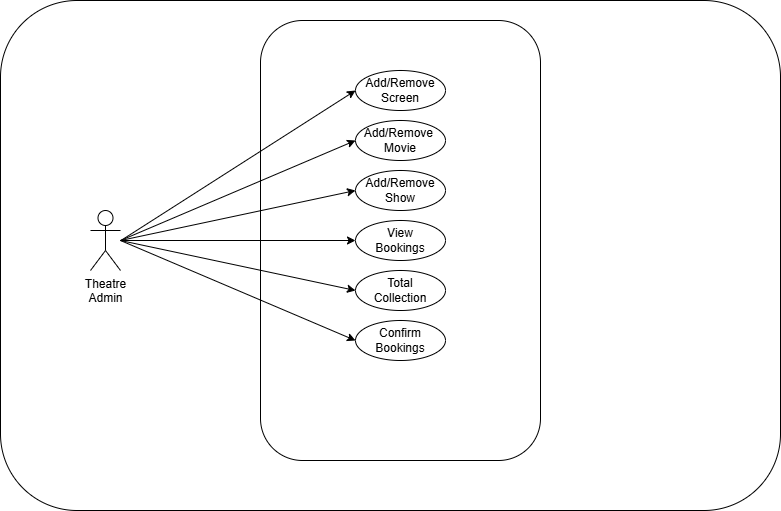

The diagram above was exported from draw.io. Its source (the exported page's mxGraphModel, read from the mxfile embedded in the PNG):
<mxGraphModel dx="1036" dy="589" grid="1" gridSize="10" guides="1" tooltips="1" connect="1" arrows="1" fold="1" page="1" pageScale="1" pageWidth="850" pageHeight="1100" math="0" shadow="0">
  <root>
    <mxCell id="0" />
    <mxCell id="1" parent="0" />
    <mxCell id="geHuIHxZ99nbW4h7Ztlh-1" value="" style="rounded=1;whiteSpace=wrap;html=1;" parent="1" vertex="1">
      <mxGeometry x="30" y="30" width="780" height="510" as="geometry" />
    </mxCell>
    <mxCell id="geHuIHxZ99nbW4h7Ztlh-2" value="" style="rounded=1;whiteSpace=wrap;html=1;" parent="1" vertex="1">
      <mxGeometry x="290" y="50" width="280" height="440" as="geometry" />
    </mxCell>
    <mxCell id="geHuIHxZ99nbW4h7Ztlh-4" value="Theatre&lt;div&gt;Admin&lt;/div&gt;" style="shape=umlActor;verticalLabelPosition=bottom;verticalAlign=top;html=1;outlineConnect=0;" parent="1" vertex="1">
      <mxGeometry x="120" y="240" width="30" height="60" as="geometry" />
    </mxCell>
    <mxCell id="geHuIHxZ99nbW4h7Ztlh-5" value="" style="ellipse;whiteSpace=wrap;html=1;" parent="1" vertex="1">
      <mxGeometry x="385" y="100" width="90" height="40" as="geometry" />
    </mxCell>
    <mxCell id="geHuIHxZ99nbW4h7Ztlh-6" value="" style="ellipse;whiteSpace=wrap;html=1;" parent="1" vertex="1">
      <mxGeometry x="385" y="150" width="90" height="40" as="geometry" />
    </mxCell>
    <mxCell id="geHuIHxZ99nbW4h7Ztlh-7" value="" style="ellipse;whiteSpace=wrap;html=1;" parent="1" vertex="1">
      <mxGeometry x="385" y="200" width="90" height="40" as="geometry" />
    </mxCell>
    <mxCell id="geHuIHxZ99nbW4h7Ztlh-8" value="" style="ellipse;whiteSpace=wrap;html=1;" parent="1" vertex="1">
      <mxGeometry x="385" y="250" width="90" height="40" as="geometry" />
    </mxCell>
    <mxCell id="geHuIHxZ99nbW4h7Ztlh-9" value="" style="ellipse;whiteSpace=wrap;html=1;" parent="1" vertex="1">
      <mxGeometry x="385" y="300" width="90" height="40" as="geometry" />
    </mxCell>
    <mxCell id="geHuIHxZ99nbW4h7Ztlh-10" value="Confirm Bookings" style="ellipse;whiteSpace=wrap;html=1;" parent="1" vertex="1">
      <mxGeometry x="385" y="350" width="90" height="40" as="geometry" />
    </mxCell>
    <mxCell id="geHuIHxZ99nbW4h7Ztlh-12" value="Add/Remove&lt;div&gt;Screen&lt;/div&gt;" style="text;html=1;align=center;verticalAlign=middle;whiteSpace=wrap;rounded=0;" parent="1" vertex="1">
      <mxGeometry x="400" y="105" width="60" height="30" as="geometry" />
    </mxCell>
    <mxCell id="geHuIHxZ99nbW4h7Ztlh-13" value="Add/Remove&amp;nbsp;&lt;div&gt;Movie&lt;/div&gt;" style="text;html=1;align=center;verticalAlign=middle;whiteSpace=wrap;rounded=0;" parent="1" vertex="1">
      <mxGeometry x="400" y="155" width="60" height="30" as="geometry" />
    </mxCell>
    <mxCell id="geHuIHxZ99nbW4h7Ztlh-14" value="Add/Remove Show" style="text;html=1;align=center;verticalAlign=middle;whiteSpace=wrap;rounded=0;" parent="1" vertex="1">
      <mxGeometry x="400" y="205" width="60" height="30" as="geometry" />
    </mxCell>
    <mxCell id="geHuIHxZ99nbW4h7Ztlh-15" value="View Bookings" style="text;html=1;align=center;verticalAlign=middle;whiteSpace=wrap;rounded=0;" parent="1" vertex="1">
      <mxGeometry x="400" y="255" width="60" height="30" as="geometry" />
    </mxCell>
    <mxCell id="geHuIHxZ99nbW4h7Ztlh-16" value="Total Collection" style="text;html=1;align=center;verticalAlign=middle;whiteSpace=wrap;rounded=0;" parent="1" vertex="1">
      <mxGeometry x="400" y="305" width="60" height="30" as="geometry" />
    </mxCell>
    <mxCell id="geHuIHxZ99nbW4h7Ztlh-18" value="" style="endArrow=classic;html=1;rounded=0;exitX=0.154;exitY=0.471;exitDx=0;exitDy=0;exitPerimeter=0;entryX=0;entryY=0.5;entryDx=0;entryDy=0;" parent="1" source="geHuIHxZ99nbW4h7Ztlh-1" target="geHuIHxZ99nbW4h7Ztlh-5" edge="1">
      <mxGeometry width="50" height="50" relative="1" as="geometry">
        <mxPoint x="400" y="290" as="sourcePoint" />
        <mxPoint x="450" y="240" as="targetPoint" />
      </mxGeometry>
    </mxCell>
    <mxCell id="geHuIHxZ99nbW4h7Ztlh-19" value="" style="endArrow=classic;html=1;rounded=0;entryX=0;entryY=0.5;entryDx=0;entryDy=0;" parent="1" target="geHuIHxZ99nbW4h7Ztlh-6" edge="1">
      <mxGeometry width="50" height="50" relative="1" as="geometry">
        <mxPoint x="150" y="270" as="sourcePoint" />
        <mxPoint x="395" y="130" as="targetPoint" />
      </mxGeometry>
    </mxCell>
    <mxCell id="geHuIHxZ99nbW4h7Ztlh-20" value="" style="endArrow=classic;html=1;rounded=0;entryX=0;entryY=0.5;entryDx=0;entryDy=0;" parent="1" target="geHuIHxZ99nbW4h7Ztlh-7" edge="1">
      <mxGeometry width="50" height="50" relative="1" as="geometry">
        <mxPoint x="150" y="270" as="sourcePoint" />
        <mxPoint x="395" y="180" as="targetPoint" />
      </mxGeometry>
    </mxCell>
    <mxCell id="geHuIHxZ99nbW4h7Ztlh-21" value="" style="endArrow=classic;html=1;rounded=0;entryX=0;entryY=0.5;entryDx=0;entryDy=0;" parent="1" target="geHuIHxZ99nbW4h7Ztlh-8" edge="1">
      <mxGeometry width="50" height="50" relative="1" as="geometry">
        <mxPoint x="150" y="270" as="sourcePoint" />
        <mxPoint x="395" y="230" as="targetPoint" />
      </mxGeometry>
    </mxCell>
    <mxCell id="geHuIHxZ99nbW4h7Ztlh-22" value="" style="endArrow=classic;html=1;rounded=0;entryX=0;entryY=0.5;entryDx=0;entryDy=0;" parent="1" target="geHuIHxZ99nbW4h7Ztlh-9" edge="1">
      <mxGeometry width="50" height="50" relative="1" as="geometry">
        <mxPoint x="150" y="270" as="sourcePoint" />
        <mxPoint x="395" y="280" as="targetPoint" />
      </mxGeometry>
    </mxCell>
    <mxCell id="geHuIHxZ99nbW4h7Ztlh-23" value="" style="endArrow=classic;html=1;rounded=0;entryX=0;entryY=0.5;entryDx=0;entryDy=0;" parent="1" target="geHuIHxZ99nbW4h7Ztlh-10" edge="1">
      <mxGeometry width="50" height="50" relative="1" as="geometry">
        <mxPoint x="150" y="270" as="sourcePoint" />
        <mxPoint x="395" y="330" as="targetPoint" />
      </mxGeometry>
    </mxCell>
  </root>
</mxGraphModel>